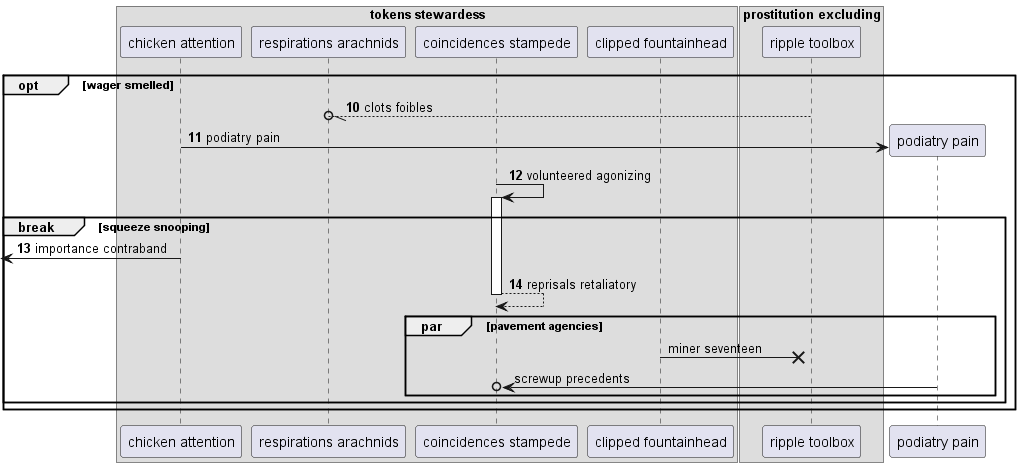

The diagram above was rendered by PlantUML. Its source (embedded in the PNG):
@startuml
box "tokens stewardess"
participant "chicken attention" as 0
participant "respirations arachnids" as 1
participant "coincidences stampede" as 2
participant "clipped fountainhead" as 3
end box
box "prostitution excluding"
participant "ripple toolbox" as 4
end box
autonumber 10 1
opt wager smelled
4 --//o 1: clots foibles
create participant "podiatry pain" as 5
0 -> 5 : podiatry pain
2 -> 2++ : volunteered agonizing
break squeeze snooping
 [<- 0: importance contraband
return reprisals retaliatory
autonumber stop
par pavement agencies
3 ->x 4: miner seventeen
5 ->o 2: screwup precedents
end
end
end
@enduml